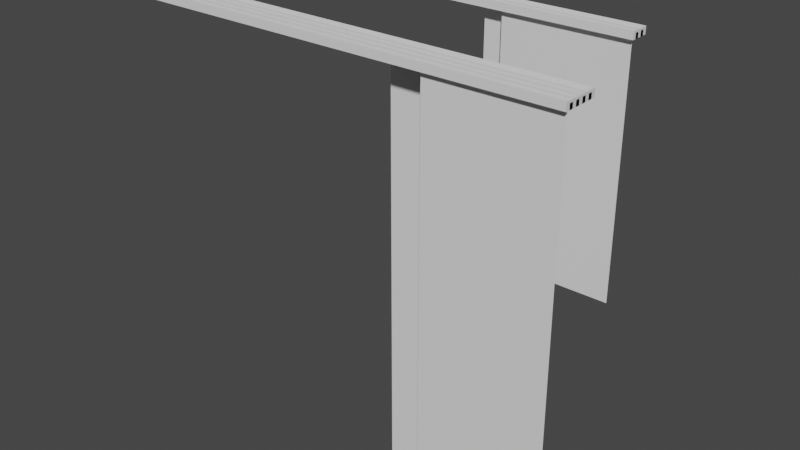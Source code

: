 # Source: curtial_marroon.blend  (saved by Blender 2.93.20; exported with 4.5.12 LTS)
import bpy
from mathutils import Matrix  # noqa: F401  (used for matrix-valued properties, if any)

bpy.ops.wm.read_factory_settings(use_empty=True)
scene = bpy.context.scene
scene.name = 'Scene'

# ---- collections
col_curtain_med = bpy.data.collections.new('curtain_med'); scene.collection.children.link(col_curtain_med)
col_curtain_big = bpy.data.collections.new('curtain_big'); scene.collection.children.link(col_curtain_big)

# ---- materials (node trees are filled in below, after node groups)
mat_cournine_white = bpy.data.materials.new('cournine_white')
mat_plastic_white = bpy.data.materials.new('plastic_white')

# ---- material node trees

# ---- world
world_world = bpy.data.worlds.new('World'); scene.world = world_world
world_world.use_nodes = True; world_world.node_tree.nodes.clear()
_N = world_world.node_tree.nodes; _L = world_world.node_tree.links
n0 = _N.new('ShaderNodeOutputWorld'); n0.name = 'World Output'; n0.location = (300, 300)
n1 = _N.new('ShaderNodeBackground'); n1.name = 'Background'; n1.location = (10, 300)
n1.inputs[0].default_value = (0.05088, 0.05088, 0.05088, 1.0)
_L.new(n1.outputs[0], n0.inputs[0])
n0.is_active_output = True
world_world.color = (0.05088, 0.05088, 0.05088)
world_world.use_sun_shadow = False
world_world.sun_shadow_jitter_overblur = 0.0

# ---- meshes
me_plane = bpy.data.meshes.new('Plane')
me_plane.from_pydata([(-0.349, -1.1, 0.0), (0.349, -1.1, 0.0), (-0.349, 1.1, 0.0), (0.349, 1.1, 0.0)], [], [(0, 1, 3, 2)])
_uv = me_plane.uv_layers.new(name='UVMap')
_uv.uv.foreach_set('vector', [0.0, 0.0, 1.0, 0.0, 1.0, 1.0, 0.0, 1.0])
me_plane.materials.append(mat_cournine_white)
me_plane.use_remesh_fix_poles = True
me_plane.use_remesh_preserve_attributes = False
me_plane.update()
me_cube_005 = bpy.data.meshes.new('Cube.005')
me_cube_005.from_pydata([(-9e-08, -9.537e-08, -0.04), (-9e-08, -9.537e-08, 0.0), (-9e-08, -0.1108, -0.04), (-9e-08, -0.1108, 0.0), (1.85, -9.537e-08, -0.04), (1.85, -9.537e-08, 0.0), (1.85, -0.1108, -0.04), (1.85, -0.1108, 0.0), (-9e-08, -0.1111, -0.04), (-9e-08, -0.08889, -0.04), (-9e-08, -0.06667, -0.04), (-9e-08, -0.04444, -0.04), (-9e-08, -0.02222, -0.04), (1.85, -0.02222, -0.04), (1.85, -0.04444, -0.04), (1.85, -0.06667, -0.04), (1.85, -0.08889, -0.04), (1.85, -0.1111, -0.04), (0.0003496, -0.08891, -0.01143), (0.0003496, -0.06669, -0.01143), (0.0003496, -0.04446, -0.01143), (0.0003496, -0.02224, -0.01143), (1.85, -0.02224, -0.01143), (1.85, -0.04446, -0.01143), (1.85, -0.06669, -0.01143), (1.85, -0.08891, -0.01143)], [], [(2, 6, 7, 3), (4, 0, 1, 5), (12, 0, 4, 13), (11, 20, 23, 14), (8, 9, 16, 17), (10, 11, 14, 15), (15, 24, 19, 10), (18, 19, 24, 25), (20, 21, 22, 23), (14, 13, 22, 23), (13, 22, 21, 12), (16, 15, 24, 25), (10, 19, 18, 9), (12, 21, 20, 11), (9, 18, 25, 16), (6, 4, 5, 7), (0, 2, 3, 1)])
_uv = me_cube_005.uv_layers.new(name='UVMap')
_uv.uv.foreach_set('vector', [0.375, 0.25, 0.375, 0.5, 0.625, 0.5, 0.625, 0.25, 0.375, 0.75, 0.375, 1.0, 0.625, 1.0, 0.625, 0.75, 0.125, 0.7222, 0.125, 0.75, 0.375, 0.75, 0.375, 0.7222, 0.125, 0.6944, 0.125, 0.6944, 0.375, 0.6944, 0.375, 0.6944, 0.125, 0.6111, 0.125, 0.6389, 0.375, 0.6389, 0.375, 0.6111, 0.125, 0.6667, 0.125, 0.6944, 0.375, 0.6944, 0.375, 0.6667, 0.375, 0.6667, 0.375, 0.6667, 0.125, 0.6667, 0.125, 0.6667, 0.125, 0.6389, 0.125, 0.6667, 0.375, 0.6667, 0.375, 0.6389, 0.125, 0.6944, 0.125, 0.7222, 0.375, 0.7222, 0.375, 0.6944, 0.375, 0.6944, 0.375, 0.7222, 0.375, 0.7222, 0.375, 0.6944, 0.375, 0.7222, 0.375, 0.7222, 0.125, 0.7222, 0.125, 0.7222, 0.375, 0.6389, 0.375, 0.6667, 0.375, 0.6667, 0.375, 0.6389, 0.375, 0.08333, 0.375, 0.08333, 0.375, 0.1111, 0.375, 0.1111, 0.375, 0.02778, 0.375, 0.02778, 0.375, 0.05556, 0.375, 0.05556, 0.125, 0.6389, 0.125, 0.6389, 0.375, 0.6389, 0.375, 0.6389, 0.375, 0.5, 0.375, 0.75, 0.625, 0.75, 0.625, 0.5, 0.375, 1.0, 0.375, 0.25, 0.625, 0.25, 0.625, 1.0])
me_cube_005.materials.append(mat_plastic_white)
me_cube_005.use_remesh_fix_poles = True
me_cube_005.use_remesh_preserve_attributes = False
me_cube_005.update()
me_cube_002 = bpy.data.meshes.new('Cube.002')
me_cube_002.from_pydata([(-1.225, 3.815e-07, -0.04), (-1.225, 3.815e-07, 0.0), (-1.225, -0.2, -0.04), (-1.225, -0.2, 0.0), (1.225, 3.815e-07, -0.04), (1.225, 3.815e-07, 0.0), (1.225, -0.2, -0.04), (1.225, -0.2, 0.0), (-1.225, -0.1778, -0.04), (-1.225, -0.1556, -0.04), (-1.225, -0.1333, -0.04), (-1.225, -0.1111, -0.04), (-1.225, -0.08889, -0.04), (-1.225, -0.06667, -0.04), (-1.225, -0.04444, -0.04), (-1.225, -0.02222, -0.04), (1.225, -0.02222, -0.04), (1.225, -0.04444, -0.04), (1.225, -0.06667, -0.04), (1.225, -0.08889, -0.04), (1.225, -0.1111, -0.04), (1.225, -0.1333, -0.04), (1.225, -0.1556, -0.04), (1.225, -0.1778, -0.04), (-1.225, -0.1778, -0.01143), (-1.225, -0.1556, -0.01143), (-1.225, -0.1334, -0.01143), (-1.225, -0.1111, -0.01143), (-1.225, -0.08891, -0.01143), (-1.225, -0.06668, -0.01143), (-1.225, -0.04446, -0.01143), (-1.225, -0.02224, -0.01143), (1.225, -0.02224, -0.01143), (1.225, -0.04446, -0.01143), (1.225, -0.06668, -0.01143), (1.225, -0.08891, -0.01143), (1.225, -0.1111, -0.01143), (1.225, -0.1334, -0.01143), (1.225, -0.1556, -0.01143), (1.225, -0.1778, -0.01143)], [], [(2, 6, 7, 3), (4, 0, 1, 5), (15, 0, 4, 16), (2, 8, 23, 6), (14, 30, 33, 17), (9, 10, 21, 22), (9, 8, 24, 25), (11, 12, 19, 20), (23, 22, 38, 39), (13, 14, 17, 18), (18, 34, 29, 13), (24, 25, 38, 39), (26, 27, 36, 37), (28, 29, 34, 35), (30, 31, 32, 33), (17, 16, 32, 33), (16, 32, 31, 15), (11, 10, 26, 27), (8, 24, 39, 23), (22, 38, 25, 9), (19, 18, 34, 35), (13, 12, 28, 29), (10, 26, 37, 21), (20, 36, 27, 11), (21, 20, 36, 37), (15, 14, 30, 31), (12, 28, 35, 19), (6, 4, 5, 7), (0, 2, 3, 1)])
_uv = me_cube_002.uv_layers.new(name='UVMap')
_uv.uv.foreach_set('vector', [0.375, 0.25, 0.375, 0.5, 0.625, 0.5, 0.625, 0.25, 0.375, 0.75, 0.375, 1.0, 0.625, 1.0, 0.625, 0.75, 0.125, 0.7222, 0.125, 0.75, 0.375, 0.75, 0.375, 0.7222, 0.125, 0.5, 0.125, 0.5278, 0.375, 0.5278, 0.375, 0.5, 0.125, 0.6944, 0.125, 0.6944, 0.375, 0.6944, 0.375, 0.6944, 0.125, 0.5556, 0.125, 0.5833, 0.375, 0.5833, 0.375, 0.5556, 0.375, 0.1944, 0.375, 0.2222, 0.375, 0.2222, 0.375, 0.1944, 0.125, 0.6111, 0.125, 0.6389, 0.375, 0.6389, 0.375, 0.6111, 0.375, 0.5278, 0.375, 0.5556, 0.375, 0.5556, 0.375, 0.5278, 0.125, 0.6667, 0.125, 0.6944, 0.375, 0.6944, 0.375, 0.6667, 0.375, 0.6667, 0.375, 0.6667, 0.125, 0.6667, 0.125, 0.6667, 0.125, 0.5278, 0.125, 0.5556, 0.375, 0.5556, 0.375, 0.5278, 0.125, 0.5833, 0.125, 0.6111, 0.375, 0.6111, 0.375, 0.5833, 0.125, 0.6389, 0.125, 0.6667, 0.375, 0.6667, 0.375, 0.6389, 0.125, 0.6944, 0.125, 0.7222, 0.375, 0.7222, 0.375, 0.6944, 0.375, 0.6944, 0.375, 0.7222, 0.375, 0.7222, 0.375, 0.6944, 0.375, 0.7222, 0.375, 0.7222, 0.125, 0.7222, 0.125, 0.7222, 0.375, 0.1389, 0.375, 0.1667, 0.375, 0.1667, 0.375, 0.1389, 0.125, 0.5278, 0.125, 0.5278, 0.375, 0.5278, 0.375, 0.5278, 0.375, 0.5556, 0.375, 0.5556, 0.125, 0.5556, 0.125, 0.5556, 0.375, 0.6389, 0.375, 0.6667, 0.375, 0.6667, 0.375, 0.6389, 0.375, 0.08333, 0.375, 0.1111, 0.375, 0.1111, 0.375, 0.08333, 0.125, 0.5833, 0.125, 0.5833, 0.375, 0.5833, 0.375, 0.5833, 0.375, 0.6111, 0.375, 0.6111, 0.125, 0.6111, 0.125, 0.6111, 0.375, 0.5833, 0.375, 0.6111, 0.375, 0.6111, 0.375, 0.5833, 0.375, 0.02778, 0.375, 0.05556, 0.375, 0.05556, 0.375, 0.02778, 0.125, 0.6389, 0.125, 0.6389, 0.375, 0.6389, 0.375, 0.6389, 0.375, 0.5, 0.375, 0.75, 0.625, 0.75, 0.625, 0.5, 0.375, 1.0, 0.375, 0.25, 0.625, 0.25, 0.625, 1.0])
me_cube_002.materials.append(mat_plastic_white)
me_cube_002.use_remesh_fix_poles = True
me_cube_002.use_remesh_preserve_attributes = False
me_cube_002.update()

# ---- objects
ob_curtain_004 = bpy.data.objects.new('curtain.004', me_plane)
ob_curtain_005 = bpy.data.objects.new('curtain.005', me_plane)
ob_cube_002 = bpy.data.objects.new('Cube.002', me_cube_005)
ob_curtain_001 = bpy.data.objects.new('curtain.001', me_plane)
ob_curtain_002 = bpy.data.objects.new('curtain.002', me_plane)
ob_curtain_003 = bpy.data.objects.new('curtain.003', me_plane)
ob_curtain = bpy.data.objects.new('curtain', me_plane)
ob_cube_001 = bpy.data.objects.new('Cube.001', me_cube_002)

# ---- transforms, parenting, visibility, modifiers, constraints
ob_curtain_004.location = (0.5815, -0.0219, 1.54)
ob_curtain_004.rotation_euler = (1.571, -0.0, 0.0)
ob_curtain_004.scale = (1.0, 0.6273, 1.0)
ob_curtain_005.location = (0.451, 0.02315, 1.54)
ob_curtain_005.rotation_euler = (1.571, -0.0, 0.0)
ob_curtain_005.scale = (1.0, 0.6273, 1.0)
ob_cube_002.location = (-0.8991, 0.05689, 2.25)
ob_curtain_001.location = (0.8254, -0.9417, 1.13)
ob_curtain_001.rotation_euler = (1.571, -0.0, 0.0)
ob_curtain_002.location = (0.7879, -0.8961, 1.13)
ob_curtain_002.rotation_euler = (1.571, -0.0, 0.0)
ob_curtain_003.location = (0.7511, -0.8504, 1.13)
ob_curtain_003.rotation_euler = (1.571, -0.0, 0.0)
ob_curtain.location = (0.5524, -0.8077, 1.13)
ob_curtain.rotation_euler = (1.571, -0.0, 0.0)
ob_cube_001.location = (-0.0357, -0.7739, 2.25)

# ---- collection membership
col_curtain_med.objects.link(ob_curtain_004)
col_curtain_med.objects.link(ob_curtain_005)
col_curtain_med.objects.link(ob_cube_002)
col_curtain_big.objects.link(ob_curtain_001)
col_curtain_big.objects.link(ob_curtain_002)
col_curtain_big.objects.link(ob_curtain_003)
col_curtain_big.objects.link(ob_curtain)
col_curtain_big.objects.link(ob_cube_001)

# ---- scene / render settings (as saved in the file)
scene.frame_start = 1; scene.frame_end = 250; scene.frame_set(0)
scene.render.engine = 'BLENDER_EEVEE_NEXT'
scene.cycles.use_denoising = False
scene.cycles.samples = 128
scene.cycles.sampling_pattern = 'TABULATED_SOBOL'
scene.cycles.use_adaptive_sampling = False
scene.cycles.use_light_tree = False
scene.view_settings.view_transform = 'Filmic'
bpy.context.view_layer.update()

# ---- added for rendering (the .blend has no active camera and no usable light): camera, sun
cam_auto = bpy.data.cameras.new('AutoCamera')
cam_auto.lens = 50.0
cam_auto.sensor_width = 36.0
cam_auto.clip_end = 1000.0
ob_auto_camera = bpy.data.objects.new('AutoCamera', cam_auto)
scene.collection.objects.link(ob_auto_camera)
ob_auto_camera.location = (3.16913, -4.30403, 3.70355)
ob_auto_camera.rotation_euler = (1.09748, -7.21219e-08, 0.694738)
scene.camera = ob_auto_camera
light_auto_sun = bpy.data.lights.new('AutoSun', 'SUN')
light_auto_sun.energy = 3.0
light_auto_sun.angle = 0.0523599
ob_auto_sun = bpy.data.objects.new('AutoSun', light_auto_sun)
scene.collection.objects.link(ob_auto_sun)
ob_auto_sun.rotation_euler = (0.872665, 0.174533, 0.523599)
bpy.context.view_layer.update()
